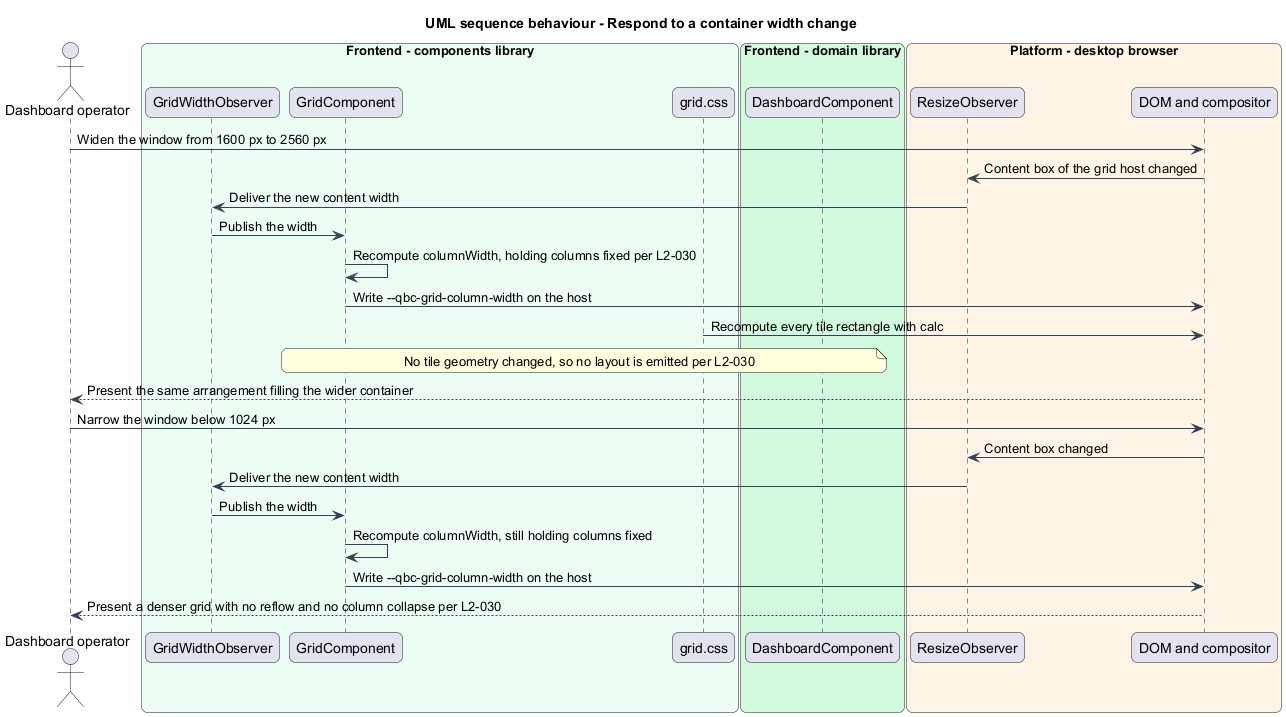

The diagram above was rendered by PlantUML. Its source (embedded in the PNG):
@startuml
title UML sequence behaviour - Respond to a container width change
skinparam backgroundColor #FFFFFF
skinparam shadowing false
skinparam roundcorner 12
skinparam defaultFontName Arial
skinparam ArrowColor #344054
skinparam rectangle {
  BorderColor #344054
  FontColor #101828
}
skinparam package {
  BorderColor #667085
  FontColor #101828
  BackgroundColor #F9FAFB
}
actor "Dashboard operator" as actor
box "Frontend - components library" #ECFDF3
  participant "GridWidthObserver" as observer
  participant "GridComponent" as grid
  participant "grid.css" as styles
end box
box "Frontend - domain library" #D1FADF
  participant "DashboardComponent" as dashboard
end box
box "Platform - desktop browser" #FFF4E5
  participant "ResizeObserver" as ro
  participant "DOM and compositor" as dom
end box

actor -> dom : Widen the window from 1600 px to 2560 px
dom -> ro : Content box of the grid host changed
ro -> observer : Deliver the new content width
observer -> grid : Publish the width
grid -> grid : Recompute columnWidth, holding columns fixed per L2-030
grid -> dom : Write --qbc-grid-column-width on the host
styles -> dom : Recompute every tile rectangle with calc
note over grid, dashboard : No tile geometry changed, so no layout is emitted per L2-030
dom --> actor : Present the same arrangement filling the wider container

actor -> dom : Narrow the window below 1024 px
dom -> ro : Content box changed
ro -> observer : Deliver the new content width
observer -> grid : Publish the width
grid -> grid : Recompute columnWidth, still holding columns fixed
grid -> dom : Write --qbc-grid-column-width on the host
dom --> actor : Present a denser grid with no reflow and no column collapse per L2-030
@enduml